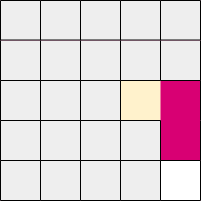

The diagram above was exported from draw.io. Its source (the exported page's mxGraphModel, read from the mxfile embedded in the PNG):
<mxGraphModel dx="288" dy="138" grid="1" gridSize="10" guides="1" tooltips="1" connect="1" arrows="1" fold="1" page="1" pageScale="1" pageWidth="850" pageHeight="1100" math="0" shadow="0">
  <root>
    <mxCell id="0" />
    <mxCell id="1" parent="0" />
    <mxCell id="HZgHoFgbn4O6ncjwqSox-2" value="" style="whiteSpace=wrap;html=1;aspect=fixed;fillColor=#d80073;strokeColor=none;fontColor=#ffffff;" parent="1" vertex="1">
      <mxGeometry x="400" y="280" width="200" height="200" as="geometry" />
    </mxCell>
    <mxCell id="9XE3LixvWuyNj03zyTbZ-36" value="" style="rounded=0;whiteSpace=wrap;html=1;fillColor=#eeeeee;strokeColor=none;" parent="1" vertex="1">
      <mxGeometry x="400" y="280" width="40" height="40" as="geometry" />
    </mxCell>
    <mxCell id="9XE3LixvWuyNj03zyTbZ-38" value="" style="rounded=0;whiteSpace=wrap;html=1;fillColor=#eeeeee;strokeColor=none;" parent="1" vertex="1">
      <mxGeometry x="440" y="320" width="40" height="40" as="geometry" />
    </mxCell>
    <mxCell id="9XE3LixvWuyNj03zyTbZ-39" value="" style="rounded=0;whiteSpace=wrap;html=1;fillColor=#eeeeee;strokeColor=none;" parent="1" vertex="1">
      <mxGeometry x="480" y="360" width="40" height="40" as="geometry" />
    </mxCell>
    <mxCell id="9XE3LixvWuyNj03zyTbZ-41" value="" style="rounded=0;whiteSpace=wrap;html=1;fillColor=#eeeeee;strokeColor=none;" parent="1" vertex="1">
      <mxGeometry x="400" y="320" width="40" height="40" as="geometry" />
    </mxCell>
    <mxCell id="9XE3LixvWuyNj03zyTbZ-42" value="" style="rounded=0;whiteSpace=wrap;html=1;fillColor=#eeeeee;strokeColor=none;" parent="1" vertex="1">
      <mxGeometry x="440" y="280" width="40" height="40" as="geometry" />
    </mxCell>
    <mxCell id="9XE3LixvWuyNj03zyTbZ-45" value="" style="rounded=0;whiteSpace=wrap;html=1;fillColor=#eeeeee;strokeColor=none;" parent="1" vertex="1">
      <mxGeometry x="440" y="360" width="40" height="40" as="geometry" />
    </mxCell>
    <mxCell id="9XE3LixvWuyNj03zyTbZ-46" value="" style="rounded=0;whiteSpace=wrap;html=1;fillColor=#eeeeee;strokeColor=none;" parent="1" vertex="1">
      <mxGeometry x="400" y="360" width="40" height="40" as="geometry" />
    </mxCell>
    <mxCell id="9XE3LixvWuyNj03zyTbZ-49" value="" style="rounded=0;whiteSpace=wrap;html=1;fillColor=#eeeeee;strokeColor=none;" parent="1" vertex="1">
      <mxGeometry x="480" y="320" width="40" height="40" as="geometry" />
    </mxCell>
    <mxCell id="9XE3LixvWuyNj03zyTbZ-52" value="" style="rounded=0;whiteSpace=wrap;html=1;fillColor=#eeeeee;strokeColor=none;" parent="1" vertex="1">
      <mxGeometry x="480" y="280" width="40" height="40" as="geometry" />
    </mxCell>
    <mxCell id="9XE3LixvWuyNj03zyTbZ-72" value="" style="rounded=0;whiteSpace=wrap;html=1;fillColor=#eeeeee;strokeColor=none;" parent="1" vertex="1">
      <mxGeometry x="440" y="400" width="40" height="40" as="geometry" />
    </mxCell>
    <mxCell id="9XE3LixvWuyNj03zyTbZ-73" value="" style="rounded=0;whiteSpace=wrap;html=1;fillColor=#eeeeee;strokeColor=none;" parent="1" vertex="1">
      <mxGeometry x="480" y="440" width="40" height="40" as="geometry" />
    </mxCell>
    <mxCell id="9XE3LixvWuyNj03zyTbZ-75" value="" style="rounded=0;whiteSpace=wrap;html=1;fillColor=#eeeeee;strokeColor=none;" parent="1" vertex="1">
      <mxGeometry x="400" y="400" width="40" height="40" as="geometry" />
    </mxCell>
    <mxCell id="9XE3LixvWuyNj03zyTbZ-76" value="" style="rounded=0;whiteSpace=wrap;html=1;fillColor=#eeeeee;strokeColor=none;" parent="1" vertex="1">
      <mxGeometry x="440" y="440" width="40" height="40" as="geometry" />
    </mxCell>
    <mxCell id="9XE3LixvWuyNj03zyTbZ-77" value="" style="rounded=0;whiteSpace=wrap;html=1;fillColor=#eeeeee;strokeColor=none;" parent="1" vertex="1">
      <mxGeometry x="400" y="440" width="40" height="40" as="geometry" />
    </mxCell>
    <mxCell id="9XE3LixvWuyNj03zyTbZ-79" value="" style="rounded=0;whiteSpace=wrap;html=1;fillColor=#eeeeee;strokeColor=none;" parent="1" vertex="1">
      <mxGeometry x="480" y="400" width="40" height="40" as="geometry" />
    </mxCell>
    <mxCell id="9XE3LixvWuyNj03zyTbZ-80" value="" style="rounded=0;whiteSpace=wrap;html=1;fillColor=#eeeeee;strokeColor=none;" parent="1" vertex="1">
      <mxGeometry x="520" y="320" width="40" height="40" as="geometry" />
    </mxCell>
    <mxCell id="9XE3LixvWuyNj03zyTbZ-82" value="" style="rounded=0;whiteSpace=wrap;html=1;fillColor=#eeeeee;strokeColor=none;" parent="1" vertex="1">
      <mxGeometry x="520" y="280" width="40" height="40" as="geometry" />
    </mxCell>
    <mxCell id="9XE3LixvWuyNj03zyTbZ-85" value="" style="rounded=0;whiteSpace=wrap;html=1;fillColor=#eeeeee;strokeColor=none;" parent="1" vertex="1">
      <mxGeometry x="560" y="320" width="40" height="40" as="geometry" />
    </mxCell>
    <mxCell id="9XE3LixvWuyNj03zyTbZ-87" value="" style="rounded=0;whiteSpace=wrap;html=1;fillColor=#eeeeee;strokeColor=none;" parent="1" vertex="1">
      <mxGeometry x="560" y="280" width="40" height="40" as="geometry" />
    </mxCell>
    <mxCell id="9XE3LixvWuyNj03zyTbZ-88" value="" style="rounded=0;whiteSpace=wrap;html=1;fillColor=#eeeeee;strokeColor=none;" parent="1" vertex="1">
      <mxGeometry x="520" y="400" width="40" height="40" as="geometry" />
    </mxCell>
    <mxCell id="9XE3LixvWuyNj03zyTbZ-89" value="" style="rounded=0;whiteSpace=wrap;html=1;strokeColor=none;" parent="1" vertex="1">
      <mxGeometry x="560" y="440" width="40" height="40" as="geometry" />
    </mxCell>
    <mxCell id="9XE3LixvWuyNj03zyTbZ-90" value="" style="rounded=0;whiteSpace=wrap;html=1;fillColor=#eeeeee;strokeColor=none;" parent="1" vertex="1">
      <mxGeometry x="520" y="440" width="40" height="40" as="geometry" />
    </mxCell>
    <mxCell id="9XE3LixvWuyNj03zyTbZ-91" value="" style="rounded=0;whiteSpace=wrap;html=1;fillColor=#fff2cc;strokeColor=none;gradientColor=none;" parent="1" vertex="1">
      <mxGeometry x="520" y="360" width="40" height="40" as="geometry" />
    </mxCell>
    <mxCell id="9XE3LixvWuyNj03zyTbZ-94" value="" style="endArrow=none;html=1;rounded=0;entryX=1;entryY=1;entryDx=0;entryDy=0;exitX=0;exitY=0;exitDx=0;exitDy=0;" parent="1" source="9XE3LixvWuyNj03zyTbZ-77" target="9XE3LixvWuyNj03zyTbZ-75" edge="1">
      <mxGeometry width="50" height="50" relative="1" as="geometry">
        <mxPoint x="400" y="450" as="sourcePoint" />
        <mxPoint x="450" y="400" as="targetPoint" />
      </mxGeometry>
    </mxCell>
    <mxCell id="9XE3LixvWuyNj03zyTbZ-95" value="" style="endArrow=none;html=1;rounded=0;entryX=1;entryY=1;entryDx=0;entryDy=0;exitX=0;exitY=0;exitDx=0;exitDy=0;" parent="1" edge="1">
      <mxGeometry width="50" height="50" relative="1" as="geometry">
        <mxPoint x="400" y="480" as="sourcePoint" />
        <mxPoint x="440" y="480" as="targetPoint" />
      </mxGeometry>
    </mxCell>
    <mxCell id="9XE3LixvWuyNj03zyTbZ-96" value="" style="endArrow=none;html=1;rounded=0;entryX=1;entryY=1;entryDx=0;entryDy=0;exitX=0;exitY=0;exitDx=0;exitDy=0;" parent="1" edge="1">
      <mxGeometry width="50" height="50" relative="1" as="geometry">
        <mxPoint x="400" y="400" as="sourcePoint" />
        <mxPoint x="440" y="400" as="targetPoint" />
      </mxGeometry>
    </mxCell>
    <mxCell id="9XE3LixvWuyNj03zyTbZ-97" value="" style="endArrow=none;html=1;rounded=0;entryX=1;entryY=1;entryDx=0;entryDy=0;exitX=0;exitY=0;exitDx=0;exitDy=0;" parent="1" edge="1">
      <mxGeometry width="50" height="50" relative="1" as="geometry">
        <mxPoint x="440" y="400" as="sourcePoint" />
        <mxPoint x="480" y="400" as="targetPoint" />
      </mxGeometry>
    </mxCell>
    <mxCell id="9XE3LixvWuyNj03zyTbZ-100" value="" style="endArrow=none;html=1;rounded=0;entryX=1;entryY=1;entryDx=0;entryDy=0;exitX=0;exitY=0;exitDx=0;exitDy=0;" parent="1" edge="1">
      <mxGeometry width="50" height="50" relative="1" as="geometry">
        <mxPoint x="440" y="440" as="sourcePoint" />
        <mxPoint x="480" y="440" as="targetPoint" />
      </mxGeometry>
    </mxCell>
    <mxCell id="9XE3LixvWuyNj03zyTbZ-101" value="" style="endArrow=none;html=1;rounded=0;entryX=1;entryY=1;entryDx=0;entryDy=0;exitX=0;exitY=0;exitDx=0;exitDy=0;" parent="1" edge="1">
      <mxGeometry width="50" height="50" relative="1" as="geometry">
        <mxPoint x="440" y="480" as="sourcePoint" />
        <mxPoint x="480" y="480" as="targetPoint" />
      </mxGeometry>
    </mxCell>
    <mxCell id="9XE3LixvWuyNj03zyTbZ-103" value="" style="endArrow=none;html=1;rounded=0;entryX=1;entryY=1;entryDx=0;entryDy=0;exitX=0;exitY=0;exitDx=0;exitDy=0;" parent="1" edge="1">
      <mxGeometry width="50" height="50" relative="1" as="geometry">
        <mxPoint x="480" y="480" as="sourcePoint" />
        <mxPoint x="520" y="480" as="targetPoint" />
      </mxGeometry>
    </mxCell>
    <mxCell id="9XE3LixvWuyNj03zyTbZ-104" value="" style="endArrow=none;html=1;rounded=0;entryX=1;entryY=1;entryDx=0;entryDy=0;exitX=0;exitY=0;exitDx=0;exitDy=0;" parent="1" edge="1">
      <mxGeometry width="50" height="50" relative="1" as="geometry">
        <mxPoint x="520" y="480" as="sourcePoint" />
        <mxPoint x="560" y="480" as="targetPoint" />
      </mxGeometry>
    </mxCell>
    <mxCell id="9XE3LixvWuyNj03zyTbZ-105" value="" style="endArrow=none;html=1;rounded=0;entryX=1;entryY=1;entryDx=0;entryDy=0;exitX=0;exitY=0;exitDx=0;exitDy=0;" parent="1" edge="1">
      <mxGeometry width="50" height="50" relative="1" as="geometry">
        <mxPoint x="560" y="480" as="sourcePoint" />
        <mxPoint x="600" y="480" as="targetPoint" />
      </mxGeometry>
    </mxCell>
    <mxCell id="9XE3LixvWuyNj03zyTbZ-106" value="" style="endArrow=none;html=1;rounded=0;entryX=1;entryY=1;entryDx=0;entryDy=0;exitX=0;exitY=0;exitDx=0;exitDy=0;" parent="1" edge="1">
      <mxGeometry width="50" height="50" relative="1" as="geometry">
        <mxPoint x="480" y="440" as="sourcePoint" />
        <mxPoint x="520" y="440" as="targetPoint" />
      </mxGeometry>
    </mxCell>
    <mxCell id="9XE3LixvWuyNj03zyTbZ-107" value="" style="endArrow=none;html=1;rounded=0;entryX=1;entryY=1;entryDx=0;entryDy=0;exitX=0;exitY=0;exitDx=0;exitDy=0;" parent="1" edge="1">
      <mxGeometry width="50" height="50" relative="1" as="geometry">
        <mxPoint x="520" y="440" as="sourcePoint" />
        <mxPoint x="560" y="440" as="targetPoint" />
      </mxGeometry>
    </mxCell>
    <mxCell id="9XE3LixvWuyNj03zyTbZ-108" value="" style="endArrow=none;html=1;rounded=0;entryX=1;entryY=1;entryDx=0;entryDy=0;exitX=0;exitY=0;exitDx=0;exitDy=0;" parent="1" edge="1">
      <mxGeometry width="50" height="50" relative="1" as="geometry">
        <mxPoint x="400" y="319.52" as="sourcePoint" />
        <mxPoint x="440" y="319.52" as="targetPoint" />
      </mxGeometry>
    </mxCell>
    <mxCell id="9XE3LixvWuyNj03zyTbZ-109" value="" style="endArrow=none;html=1;rounded=0;entryX=1;entryY=1;entryDx=0;entryDy=0;exitX=0;exitY=0;exitDx=0;exitDy=0;" parent="1" edge="1">
      <mxGeometry width="50" height="50" relative="1" as="geometry">
        <mxPoint x="440" y="319.52" as="sourcePoint" />
        <mxPoint x="480" y="319.52" as="targetPoint" />
      </mxGeometry>
    </mxCell>
    <mxCell id="9XE3LixvWuyNj03zyTbZ-110" value="" style="endArrow=none;html=1;rounded=0;entryX=1;entryY=1;entryDx=0;entryDy=0;exitX=0;exitY=0;exitDx=0;exitDy=0;" parent="1" edge="1">
      <mxGeometry width="50" height="50" relative="1" as="geometry">
        <mxPoint x="480" y="319.52" as="sourcePoint" />
        <mxPoint x="520" y="319.52" as="targetPoint" />
      </mxGeometry>
    </mxCell>
    <mxCell id="9XE3LixvWuyNj03zyTbZ-111" value="" style="endArrow=none;html=1;rounded=0;entryX=1;entryY=1;entryDx=0;entryDy=0;exitX=0;exitY=0;exitDx=0;exitDy=0;" parent="1" edge="1">
      <mxGeometry width="50" height="50" relative="1" as="geometry">
        <mxPoint x="520" y="319.52" as="sourcePoint" />
        <mxPoint x="560" y="319.52" as="targetPoint" />
      </mxGeometry>
    </mxCell>
    <mxCell id="9XE3LixvWuyNj03zyTbZ-112" value="" style="endArrow=none;html=1;rounded=0;entryX=1;entryY=1;entryDx=0;entryDy=0;exitX=0;exitY=0;exitDx=0;exitDy=0;" parent="1" edge="1">
      <mxGeometry width="50" height="50" relative="1" as="geometry">
        <mxPoint x="560" y="319.52" as="sourcePoint" />
        <mxPoint x="600" y="319.52" as="targetPoint" />
      </mxGeometry>
    </mxCell>
    <mxCell id="9XE3LixvWuyNj03zyTbZ-113" value="" style="endArrow=none;html=1;rounded=0;entryX=1;entryY=1;entryDx=0;entryDy=0;exitX=0;exitY=0;exitDx=0;exitDy=0;" parent="1" edge="1">
      <mxGeometry width="50" height="50" relative="1" as="geometry">
        <mxPoint x="400" y="360" as="sourcePoint" />
        <mxPoint x="440" y="360" as="targetPoint" />
      </mxGeometry>
    </mxCell>
    <mxCell id="9XE3LixvWuyNj03zyTbZ-114" value="" style="endArrow=none;html=1;rounded=0;entryX=1;entryY=1;entryDx=0;entryDy=0;exitX=0;exitY=0;exitDx=0;exitDy=0;" parent="1" edge="1">
      <mxGeometry width="50" height="50" relative="1" as="geometry">
        <mxPoint x="440" y="360" as="sourcePoint" />
        <mxPoint x="480" y="360" as="targetPoint" />
      </mxGeometry>
    </mxCell>
    <mxCell id="9XE3LixvWuyNj03zyTbZ-115" value="" style="endArrow=none;html=1;rounded=0;entryX=1;entryY=1;entryDx=0;entryDy=0;exitX=0;exitY=0;exitDx=0;exitDy=0;" parent="1" edge="1">
      <mxGeometry width="50" height="50" relative="1" as="geometry">
        <mxPoint x="480" y="360" as="sourcePoint" />
        <mxPoint x="520" y="360" as="targetPoint" />
      </mxGeometry>
    </mxCell>
    <mxCell id="9XE3LixvWuyNj03zyTbZ-116" value="" style="endArrow=none;html=1;rounded=0;entryX=1;entryY=1;entryDx=0;entryDy=0;exitX=0;exitY=0;exitDx=0;exitDy=0;" parent="1" edge="1">
      <mxGeometry width="50" height="50" relative="1" as="geometry">
        <mxPoint x="520" y="360" as="sourcePoint" />
        <mxPoint x="560" y="360" as="targetPoint" />
      </mxGeometry>
    </mxCell>
    <mxCell id="9XE3LixvWuyNj03zyTbZ-118" value="" style="endArrow=none;html=1;rounded=0;entryX=1;entryY=1;entryDx=0;entryDy=0;exitX=0;exitY=0;exitDx=0;exitDy=0;" parent="1" edge="1">
      <mxGeometry width="50" height="50" relative="1" as="geometry">
        <mxPoint x="480" y="400" as="sourcePoint" />
        <mxPoint x="520" y="400" as="targetPoint" />
      </mxGeometry>
    </mxCell>
    <mxCell id="9XE3LixvWuyNj03zyTbZ-119" value="" style="endArrow=none;html=1;rounded=0;entryX=1;entryY=1;entryDx=0;entryDy=0;exitX=0;exitY=0;exitDx=0;exitDy=0;" parent="1" edge="1">
      <mxGeometry width="50" height="50" relative="1" as="geometry">
        <mxPoint x="520" y="400" as="sourcePoint" />
        <mxPoint x="560" y="400" as="targetPoint" />
      </mxGeometry>
    </mxCell>
    <mxCell id="9XE3LixvWuyNj03zyTbZ-133" value="" style="endArrow=none;html=1;rounded=0;exitX=1;exitY=1;exitDx=0;exitDy=0;entryX=1;entryY=0;entryDx=0;entryDy=0;" parent="1" source="9XE3LixvWuyNj03zyTbZ-89" target="9XE3LixvWuyNj03zyTbZ-89" edge="1">
      <mxGeometry width="50" height="50" relative="1" as="geometry">
        <mxPoint x="620" y="470" as="sourcePoint" />
        <mxPoint x="630" y="450" as="targetPoint" />
      </mxGeometry>
    </mxCell>
    <mxCell id="9XE3LixvWuyNj03zyTbZ-134" value="" style="endArrow=none;html=1;rounded=0;entryX=1;entryY=1;entryDx=0;entryDy=0;" parent="1" edge="1">
      <mxGeometry width="50" height="50" relative="1" as="geometry">
        <mxPoint x="600" y="440" as="sourcePoint" />
        <mxPoint x="600" y="400" as="targetPoint" />
      </mxGeometry>
    </mxCell>
    <mxCell id="9XE3LixvWuyNj03zyTbZ-136" value="" style="endArrow=none;html=1;rounded=0;entryX=1;entryY=1;entryDx=0;entryDy=0;" parent="1" edge="1">
      <mxGeometry width="50" height="50" relative="1" as="geometry">
        <mxPoint x="600" y="360" as="sourcePoint" />
        <mxPoint x="600" y="320" as="targetPoint" />
      </mxGeometry>
    </mxCell>
    <mxCell id="9XE3LixvWuyNj03zyTbZ-137" value="" style="endArrow=none;html=1;rounded=0;entryX=1;entryY=1;entryDx=0;entryDy=0;" parent="1" edge="1">
      <mxGeometry width="50" height="50" relative="1" as="geometry">
        <mxPoint x="600" y="320" as="sourcePoint" />
        <mxPoint x="600" y="280" as="targetPoint" />
      </mxGeometry>
    </mxCell>
    <mxCell id="9XE3LixvWuyNj03zyTbZ-138" value="" style="endArrow=none;html=1;rounded=0;entryX=1;entryY=1;entryDx=0;entryDy=0;exitX=1;exitY=1;exitDx=0;exitDy=0;" parent="1" edge="1">
      <mxGeometry width="50" height="50" relative="1" as="geometry">
        <mxPoint x="560" y="480" as="sourcePoint" />
        <mxPoint x="560" y="440" as="targetPoint" />
      </mxGeometry>
    </mxCell>
    <mxCell id="9XE3LixvWuyNj03zyTbZ-139" value="" style="endArrow=none;html=1;rounded=0;entryX=1;entryY=1;entryDx=0;entryDy=0;" parent="1" edge="1">
      <mxGeometry width="50" height="50" relative="1" as="geometry">
        <mxPoint x="560" y="440" as="sourcePoint" />
        <mxPoint x="560" y="400" as="targetPoint" />
      </mxGeometry>
    </mxCell>
    <mxCell id="9XE3LixvWuyNj03zyTbZ-141" value="" style="endArrow=none;html=1;rounded=0;entryX=1;entryY=1;entryDx=0;entryDy=0;" parent="1" edge="1">
      <mxGeometry width="50" height="50" relative="1" as="geometry">
        <mxPoint x="560" y="360" as="sourcePoint" />
        <mxPoint x="560" y="320" as="targetPoint" />
      </mxGeometry>
    </mxCell>
    <mxCell id="9XE3LixvWuyNj03zyTbZ-142" value="" style="endArrow=none;html=1;rounded=0;entryX=1;entryY=1;entryDx=0;entryDy=0;" parent="1" edge="1">
      <mxGeometry width="50" height="50" relative="1" as="geometry">
        <mxPoint x="560" y="320" as="sourcePoint" />
        <mxPoint x="560" y="280" as="targetPoint" />
      </mxGeometry>
    </mxCell>
    <mxCell id="9XE3LixvWuyNj03zyTbZ-143" value="" style="endArrow=none;html=1;rounded=0;entryX=1;entryY=1;entryDx=0;entryDy=0;exitX=1;exitY=1;exitDx=0;exitDy=0;" parent="1" edge="1">
      <mxGeometry width="50" height="50" relative="1" as="geometry">
        <mxPoint x="520" y="480" as="sourcePoint" />
        <mxPoint x="520" y="440" as="targetPoint" />
      </mxGeometry>
    </mxCell>
    <mxCell id="9XE3LixvWuyNj03zyTbZ-144" value="" style="endArrow=none;html=1;rounded=0;entryX=1;entryY=1;entryDx=0;entryDy=0;" parent="1" edge="1">
      <mxGeometry width="50" height="50" relative="1" as="geometry">
        <mxPoint x="520" y="440" as="sourcePoint" />
        <mxPoint x="520" y="400" as="targetPoint" />
      </mxGeometry>
    </mxCell>
    <mxCell id="9XE3LixvWuyNj03zyTbZ-145" value="" style="endArrow=none;html=1;rounded=0;entryX=1;entryY=1;entryDx=0;entryDy=0;" parent="1" edge="1">
      <mxGeometry width="50" height="50" relative="1" as="geometry">
        <mxPoint x="520" y="400" as="sourcePoint" />
        <mxPoint x="520" y="360" as="targetPoint" />
      </mxGeometry>
    </mxCell>
    <mxCell id="9XE3LixvWuyNj03zyTbZ-146" value="" style="endArrow=none;html=1;rounded=0;entryX=1;entryY=1;entryDx=0;entryDy=0;" parent="1" edge="1">
      <mxGeometry width="50" height="50" relative="1" as="geometry">
        <mxPoint x="520" y="360" as="sourcePoint" />
        <mxPoint x="520" y="320" as="targetPoint" />
      </mxGeometry>
    </mxCell>
    <mxCell id="9XE3LixvWuyNj03zyTbZ-147" value="" style="endArrow=none;html=1;rounded=0;entryX=1;entryY=1;entryDx=0;entryDy=0;" parent="1" edge="1">
      <mxGeometry width="50" height="50" relative="1" as="geometry">
        <mxPoint x="520" y="320" as="sourcePoint" />
        <mxPoint x="520" y="280" as="targetPoint" />
      </mxGeometry>
    </mxCell>
    <mxCell id="9XE3LixvWuyNj03zyTbZ-148" value="" style="endArrow=none;html=1;rounded=0;entryX=1;entryY=1;entryDx=0;entryDy=0;exitX=1;exitY=1;exitDx=0;exitDy=0;" parent="1" edge="1">
      <mxGeometry width="50" height="50" relative="1" as="geometry">
        <mxPoint x="480" y="480" as="sourcePoint" />
        <mxPoint x="480" y="440" as="targetPoint" />
      </mxGeometry>
    </mxCell>
    <mxCell id="9XE3LixvWuyNj03zyTbZ-149" value="" style="endArrow=none;html=1;rounded=0;entryX=1;entryY=1;entryDx=0;entryDy=0;" parent="1" edge="1">
      <mxGeometry width="50" height="50" relative="1" as="geometry">
        <mxPoint x="480" y="440" as="sourcePoint" />
        <mxPoint x="480" y="400" as="targetPoint" />
      </mxGeometry>
    </mxCell>
    <mxCell id="9XE3LixvWuyNj03zyTbZ-150" value="" style="endArrow=none;html=1;rounded=0;entryX=1;entryY=1;entryDx=0;entryDy=0;" parent="1" edge="1">
      <mxGeometry width="50" height="50" relative="1" as="geometry">
        <mxPoint x="480" y="400" as="sourcePoint" />
        <mxPoint x="480" y="360" as="targetPoint" />
      </mxGeometry>
    </mxCell>
    <mxCell id="9XE3LixvWuyNj03zyTbZ-151" value="" style="endArrow=none;html=1;rounded=0;entryX=1;entryY=1;entryDx=0;entryDy=0;" parent="1" edge="1">
      <mxGeometry width="50" height="50" relative="1" as="geometry">
        <mxPoint x="480" y="360" as="sourcePoint" />
        <mxPoint x="480" y="320" as="targetPoint" />
      </mxGeometry>
    </mxCell>
    <mxCell id="9XE3LixvWuyNj03zyTbZ-152" value="" style="endArrow=none;html=1;rounded=0;entryX=1;entryY=1;entryDx=0;entryDy=0;" parent="1" edge="1">
      <mxGeometry width="50" height="50" relative="1" as="geometry">
        <mxPoint x="480" y="320" as="sourcePoint" />
        <mxPoint x="480" y="280" as="targetPoint" />
      </mxGeometry>
    </mxCell>
    <mxCell id="9XE3LixvWuyNj03zyTbZ-153" value="" style="endArrow=none;html=1;rounded=0;entryX=1;entryY=1;entryDx=0;entryDy=0;exitX=1;exitY=1;exitDx=0;exitDy=0;" parent="1" edge="1">
      <mxGeometry width="50" height="50" relative="1" as="geometry">
        <mxPoint x="400" y="480" as="sourcePoint" />
        <mxPoint x="400" y="440" as="targetPoint" />
      </mxGeometry>
    </mxCell>
    <mxCell id="9XE3LixvWuyNj03zyTbZ-154" value="" style="endArrow=none;html=1;rounded=0;entryX=1;entryY=1;entryDx=0;entryDy=0;" parent="1" edge="1">
      <mxGeometry width="50" height="50" relative="1" as="geometry">
        <mxPoint x="400" y="440" as="sourcePoint" />
        <mxPoint x="400" y="400" as="targetPoint" />
      </mxGeometry>
    </mxCell>
    <mxCell id="9XE3LixvWuyNj03zyTbZ-155" value="" style="endArrow=none;html=1;rounded=0;entryX=1;entryY=1;entryDx=0;entryDy=0;" parent="1" edge="1">
      <mxGeometry width="50" height="50" relative="1" as="geometry">
        <mxPoint x="400" y="400" as="sourcePoint" />
        <mxPoint x="400" y="360" as="targetPoint" />
      </mxGeometry>
    </mxCell>
    <mxCell id="9XE3LixvWuyNj03zyTbZ-156" value="" style="endArrow=none;html=1;rounded=0;entryX=1;entryY=1;entryDx=0;entryDy=0;" parent="1" edge="1">
      <mxGeometry width="50" height="50" relative="1" as="geometry">
        <mxPoint x="400" y="360" as="sourcePoint" />
        <mxPoint x="400" y="320" as="targetPoint" />
      </mxGeometry>
    </mxCell>
    <mxCell id="9XE3LixvWuyNj03zyTbZ-157" value="" style="endArrow=none;html=1;rounded=0;entryX=1;entryY=1;entryDx=0;entryDy=0;" parent="1" edge="1">
      <mxGeometry width="50" height="50" relative="1" as="geometry">
        <mxPoint x="400" y="320" as="sourcePoint" />
        <mxPoint x="400" y="280" as="targetPoint" />
      </mxGeometry>
    </mxCell>
    <mxCell id="9XE3LixvWuyNj03zyTbZ-163" value="" style="endArrow=none;html=1;rounded=0;entryX=1;entryY=1;entryDx=0;entryDy=0;exitX=1;exitY=1;exitDx=0;exitDy=0;" parent="1" edge="1">
      <mxGeometry width="50" height="50" relative="1" as="geometry">
        <mxPoint x="440" y="480" as="sourcePoint" />
        <mxPoint x="440" y="440" as="targetPoint" />
      </mxGeometry>
    </mxCell>
    <mxCell id="9XE3LixvWuyNj03zyTbZ-164" value="" style="endArrow=none;html=1;rounded=0;entryX=1;entryY=1;entryDx=0;entryDy=0;" parent="1" edge="1">
      <mxGeometry width="50" height="50" relative="1" as="geometry">
        <mxPoint x="440" y="440" as="sourcePoint" />
        <mxPoint x="440" y="400" as="targetPoint" />
      </mxGeometry>
    </mxCell>
    <mxCell id="9XE3LixvWuyNj03zyTbZ-165" value="" style="endArrow=none;html=1;rounded=0;entryX=1;entryY=1;entryDx=0;entryDy=0;" parent="1" edge="1">
      <mxGeometry width="50" height="50" relative="1" as="geometry">
        <mxPoint x="440" y="400" as="sourcePoint" />
        <mxPoint x="440" y="360" as="targetPoint" />
      </mxGeometry>
    </mxCell>
    <mxCell id="9XE3LixvWuyNj03zyTbZ-166" value="" style="endArrow=none;html=1;rounded=0;entryX=1;entryY=1;entryDx=0;entryDy=0;" parent="1" edge="1">
      <mxGeometry width="50" height="50" relative="1" as="geometry">
        <mxPoint x="440" y="360" as="sourcePoint" />
        <mxPoint x="440" y="320" as="targetPoint" />
      </mxGeometry>
    </mxCell>
    <mxCell id="9XE3LixvWuyNj03zyTbZ-167" value="" style="endArrow=none;html=1;rounded=0;entryX=1;entryY=1;entryDx=0;entryDy=0;" parent="1" edge="1">
      <mxGeometry width="50" height="50" relative="1" as="geometry">
        <mxPoint x="440" y="320" as="sourcePoint" />
        <mxPoint x="440" y="280" as="targetPoint" />
      </mxGeometry>
    </mxCell>
    <mxCell id="9XE3LixvWuyNj03zyTbZ-168" value="" style="endArrow=none;html=1;rounded=0;entryX=1;entryY=1;entryDx=0;entryDy=0;exitX=0;exitY=0;exitDx=0;exitDy=0;" parent="1" edge="1">
      <mxGeometry width="50" height="50" relative="1" as="geometry">
        <mxPoint x="400" y="279.9999999999999" as="sourcePoint" />
        <mxPoint x="440" y="279.9999999999999" as="targetPoint" />
      </mxGeometry>
    </mxCell>
    <mxCell id="9XE3LixvWuyNj03zyTbZ-169" value="" style="endArrow=none;html=1;rounded=0;entryX=1;entryY=1;entryDx=0;entryDy=0;exitX=0;exitY=0;exitDx=0;exitDy=0;" parent="1" edge="1">
      <mxGeometry width="50" height="50" relative="1" as="geometry">
        <mxPoint x="440" y="279.9999999999999" as="sourcePoint" />
        <mxPoint x="480" y="279.9999999999999" as="targetPoint" />
      </mxGeometry>
    </mxCell>
    <mxCell id="9XE3LixvWuyNj03zyTbZ-170" value="" style="endArrow=none;html=1;rounded=0;entryX=1;entryY=1;entryDx=0;entryDy=0;exitX=0;exitY=0;exitDx=0;exitDy=0;" parent="1" edge="1">
      <mxGeometry width="50" height="50" relative="1" as="geometry">
        <mxPoint x="480" y="279.9999999999999" as="sourcePoint" />
        <mxPoint x="520" y="279.9999999999999" as="targetPoint" />
      </mxGeometry>
    </mxCell>
    <mxCell id="9XE3LixvWuyNj03zyTbZ-171" value="" style="endArrow=none;html=1;rounded=0;entryX=1;entryY=1;entryDx=0;entryDy=0;exitX=0;exitY=0;exitDx=0;exitDy=0;" parent="1" edge="1">
      <mxGeometry width="50" height="50" relative="1" as="geometry">
        <mxPoint x="520" y="279.9999999999999" as="sourcePoint" />
        <mxPoint x="560" y="279.9999999999999" as="targetPoint" />
      </mxGeometry>
    </mxCell>
    <mxCell id="9XE3LixvWuyNj03zyTbZ-172" value="" style="endArrow=none;html=1;rounded=0;entryX=1;entryY=1;entryDx=0;entryDy=0;exitX=0;exitY=0;exitDx=0;exitDy=0;" parent="1" edge="1">
      <mxGeometry width="50" height="50" relative="1" as="geometry">
        <mxPoint x="560" y="279.9999999999999" as="sourcePoint" />
        <mxPoint x="600" y="279.9999999999999" as="targetPoint" />
      </mxGeometry>
    </mxCell>
    <mxCell id="9XE3LixvWuyNj03zyTbZ-117" value="" style="endArrow=none;html=1;rounded=0;entryX=1;entryY=1;entryDx=0;entryDy=0;exitX=0;exitY=0;exitDx=0;exitDy=0;" parent="1" edge="1">
      <mxGeometry width="50" height="50" relative="1" as="geometry">
        <mxPoint x="560" y="360" as="sourcePoint" />
        <mxPoint x="600" y="360" as="targetPoint" />
      </mxGeometry>
    </mxCell>
    <mxCell id="9XE3LixvWuyNj03zyTbZ-135" value="" style="endArrow=none;html=1;rounded=0;entryX=1;entryY=1;entryDx=0;entryDy=0;" parent="1" edge="1">
      <mxGeometry width="50" height="50" relative="1" as="geometry">
        <mxPoint x="600" y="400" as="sourcePoint" />
        <mxPoint x="600" y="360" as="targetPoint" />
      </mxGeometry>
    </mxCell>
    <mxCell id="O3RLnGT1nBe6TpxG9SMS-1" value="" style="endArrow=none;html=1;rounded=0;entryX=1;entryY=1;entryDx=0;entryDy=0;exitX=0;exitY=0;exitDx=0;exitDy=0;" edge="1" parent="1">
      <mxGeometry width="50" height="50" relative="1" as="geometry">
        <mxPoint x="560" y="440" as="sourcePoint" />
        <mxPoint x="600" y="440" as="targetPoint" />
      </mxGeometry>
    </mxCell>
  </root>
</mxGraphModel>